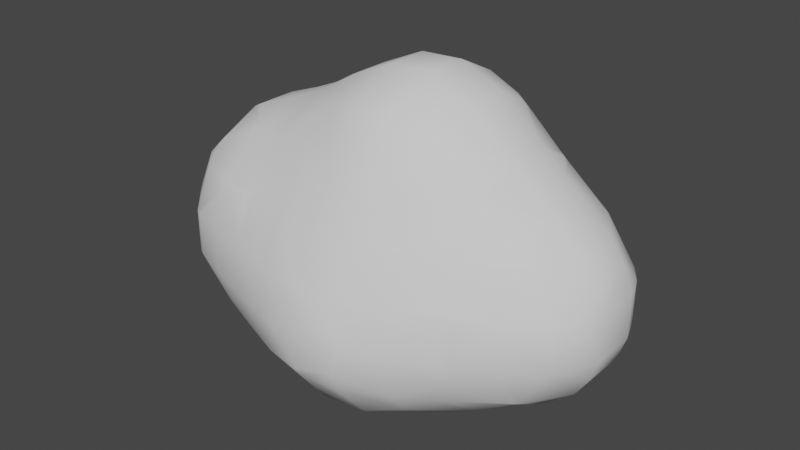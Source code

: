 # Source: NewCloud.blend  (saved by Blender 3.6.13; exported with 4.5.12 LTS)
import bpy
from mathutils import Matrix  # noqa: F401  (used for matrix-valued properties, if any)

bpy.ops.wm.read_factory_settings(use_empty=True)
scene = bpy.context.scene
scene.name = 'Scene'

# ---- collections
col_collection = bpy.data.collections.new('Collection'); scene.collection.children.link(col_collection)

# ---- world
world_world = bpy.data.worlds.new('World'); scene.world = world_world
world_world.use_nodes = True; world_world.node_tree.nodes.clear()
_N = world_world.node_tree.nodes; _L = world_world.node_tree.links
n0 = _N.new('ShaderNodeOutputWorld'); n0.name = 'World Output'; n0.location = (300, 300)
n1 = _N.new('ShaderNodeBackground'); n1.name = 'Background'; n1.location = (10, 300)
n1.inputs[0].default_value = (0.05088, 0.05088, 0.05088, 1.0)
_L.new(n1.outputs[0], n0.inputs[0])
n0.is_active_output = True
world_world.color = (0.05088, 0.05088, 0.05088)
world_world.use_sun_shadow = False
world_world.sun_shadow_jitter_overblur = 0.0

# ---- meshes
me_mesh = bpy.data.meshes.new('Mesh')
me_mesh.from_pydata([(1.8, 0.6, 1.301), (1.8, 0.4964, 1.4), (1.682, 0.6, 1.4), (2.126, 0.6, 1.0), (2.2, 0.5346, 1.0), (2.2, 0.2, 1.196), (1.978, 0.2, 1.4), (2.2, -0.2, 1.196), (1.978, -0.2, 1.4), (1.8, -0.2, 1.555), (1.8, 0.2, 1.555), (1.4, -0.2, 1.731), (1.4, 0.2, 1.731), (1.0, -0.2, 1.712), (1.0, 0.2, 1.712), (1.0, 0.6, 1.51), (1.4, 0.6, 1.532), (1.0, 0.7093, 1.4), (1.4, 0.7285, 1.4), (1.0, -0.6, 1.51), (1.4, -0.6, 1.532), (1.4, -0.7285, 1.4), (1.0, -0.7093, 1.4), (1.682, -0.6, 1.4), (0.7509, -0.6, 1.4), (0.6, -0.6, 1.317), (1.0, -0.9656, 1.0), (0.6, -0.8653, 1.0), (0.6, -1.0, 0.7944), (1.0, -1.0, 0.9375), (1.0, -1.179, 0.6), (0.6, -1.117, 0.6), (1.4, -1.0, 0.9053), (1.4, -1.148, 0.6), (1.8, -1.0, 0.6441), (1.8, -1.022, 0.6), (1.4, -0.9556, 1.0), (1.8, -0.808, 1.0), (1.852, -1.0, 0.6), (1.8, -1.185, 0.2), (2.2, -1.0, 0.2373), (2.2, -1.013, 0.2), (1.8, -1.259, -0.2), (2.2, -1.054, -0.2), (1.8, -1.153, -0.6), (2.2, -1.0, -0.4093), (2.042, -1.0, -0.6), (1.8, -1.0, -0.7994), (2.2, -0.8953, -0.6), (2.2, -0.6, -0.8569), (1.905, -0.6, -1.0), (1.8, -0.7069, -1.0), (2.2, -0.2, -0.9894), (2.173, -0.2, -1.0), (2.2, 0.2, -0.9888), (2.17, 0.2, -1.0), (1.8, -0.2, -1.14), (1.8, 0.2, -1.131), (1.4, -0.2, -1.25), (1.4, 0.2, -1.237), (1.4, -0.6, -1.182), (1.8, -0.6, -1.047), (1.4, -1.0, -1.012), (1.43, -1.0, -1.0), (1.0, -0.2, -1.29), (1.0, 0.2, -1.28), (0.6, -0.2, -1.252), (0.6, 0.2, -1.246), (0.6, -0.6, -1.173), (1.0, -0.6, -1.224), (0.6, -0.9554, -1.0), (0.7104, -1.0, -1.0), (1.0, -1.0, -1.053), (0.6, -1.0, -0.9676), (0.6, -1.292, -0.6), (1.0, -1.383, -0.6), (1.0, -1.075, -1.0), (0.6, -1.384, -0.2), (0.6681, -1.4, -0.2), (1.0, -1.4, -0.5514), (0.6, -1.312, 0.2), (1.0, -1.367, 0.2), (1.0, -1.4, 0.1044), (1.0, -1.458, -0.2), (1.4, -1.324, 0.2), (1.4, -1.4, -0.03839), (1.4, -1.424, -0.2), (1.4, -1.4, -0.445), (1.471, -1.4, -0.2), (1.4, -1.352, -0.6), (0.2, -1.137, -0.6), (0.2, -1.257, -0.2), (0.2, -0.6, -1.071), (0.2, -0.7416, -1.0), (0.2, -0.2, -1.173), (0.2, 0.2, -1.173), (-0.2, -0.2, -1.115), (-0.2, 0.2, -1.115), (-0.5302, 0.2, -1.0), (-0.5302, -0.2, -1.0), (-0.6, -0.2, -0.9608), (-0.6, 0.2, -0.9608), (-0.6, -0.6, -0.7759), (-0.2, -0.6, -0.9644), (-0.2, -0.534, -1.0), (-0.6, -0.7759, -0.6), (-0.2, -0.9732, -0.6), (-0.6, -0.9608, -0.2), (-0.5302, -1.0, -0.2), (-0.2, -1.0, -0.5528), (-0.6, -0.9608, 0.2), (-0.5302, -1.0, 0.2), (-0.6, -0.7759, 0.6), (-0.2, -0.9608, 0.6), (-0.2, -1.0, 0.5303), (-0.6, -0.6, 0.7759), (-0.2, -0.6, 0.9619), (-0.7759, -0.6, 0.6), (-0.9608, -0.2, 0.6), (-0.6, -0.2, 0.9608), (-1.0, -0.2, 0.5302), (-0.9608, -0.6, 0.2), (-1.0, -0.5302, 0.2), (-1.0, -0.5302, -0.2), (-0.9608, -0.6, -0.2), (-1.0, -0.2, -0.5302), (-0.7759, -0.6, -0.6), (-0.9608, -0.2, -0.6), (-0.9608, 0.2, -0.6), (-1.0, 0.2, -0.5302), (-0.7759, 0.6, -0.6), (-0.9608, 0.6, -0.2), (-1.0, 0.5302, -0.2), (-0.9608, 0.6, 0.2), (-1.0, 0.5302, 0.2), (-1.0, 0.2, 0.5302), (-0.7759, 0.6, 0.6), (-0.9608, 0.2, 0.6), (-0.6, 0.2, 0.9608), (-0.6, 0.6, 0.7759), (-0.6, 0.7759, 0.6), (-0.6, 0.9608, 0.2), (-0.6, 0.9608, -0.2), (-1.115, 0.2, 0.2), (-1.115, 0.2, -0.2), (-1.115, -0.2, -0.2), (-1.115, -0.2, 0.2), (-0.6, 0.7759, -0.6), (-0.6, 0.6, -0.7759), (-0.2, 0.6, -0.9633), (-0.2, 0.9657, -0.6), (-0.04928, 0.6, -1.0), (0.2, 0.71, -1.0), (0.2, 1.0, -0.734), (-0.08128, 1.0, -0.6), (-0.2, 1.0, -0.5384), (0.2, 1.086, -0.6), (0.2, 1.207, -0.2), (-0.2, 1.117, -0.2), (0.6, 1.196, -0.6), (0.6, 1.291, -0.2), (1.0, 1.252, -0.6), (1.0, 1.329, -0.2), (1.0, 1.261, 0.2), (0.6, 1.234, 0.2), (1.0, 1.123, 0.6), (0.6, 1.076, 0.6), (0.6, 1.0, 0.7502), (1.0, 1.0, 0.8891), (0.2, 1.0, 0.6004), (0.2, 1.0, 0.6), (0.6, 1.0, -0.8872), (1.0, 1.0, -0.9563), (0.6, 0.8711, -1.0), (1.0, 0.9478, -1.0), (0.6, 0.6, -1.149), (1.0, 0.6, -1.187), (1.4, 0.6, -1.141), (1.4, 0.8743, -1.0), (1.8, 0.6, -1.016), (1.8, 0.6312, -1.0), (1.839, 0.6, -1.0), (1.8, 1.0, -0.6903), (2.2, 0.6, -0.8449), (2.2, 0.8597, -0.6), (1.923, 1.0, -0.6), (2.2, 1.0, -0.2788), (1.8, 1.057, -0.6), (2.2, 1.016, -0.2), (1.8, 1.167, -0.2), (2.236, 1.0, -0.2), (2.2, 1.0, 0.1317), (1.4, 1.205, -0.6), (1.4, 1.282, -0.2), (1.4, 1.0, -0.8972), (2.6, 0.6, -0.6013), (2.6, 0.6013, -0.6), (2.602, 0.6, -0.6), (2.6, 0.2, -0.8229), (2.881, 0.2, -0.6), (2.6, -0.2, -0.8224), (2.881, -0.2, -0.6), (3.0, -0.2, -0.4228), (3.0, 0.2, -0.4228), (3.082, -0.2, -0.2), (3.082, 0.2, -0.2), (3.082, -0.2, 0.2), (3.082, 0.2, 0.2), (3.0, -0.2, 0.4228), (3.0, 0.2, 0.4228), (3.0, -0.4228, 0.2), (2.881, -0.2, 0.6), (2.881, 0.2, 0.6), (2.6, -0.2, 0.8549), (2.6, 0.2, 0.8549), (2.426, -0.2, 1.0), (2.426, 0.2, 1.0), (2.2, 0.6, 0.935), (2.6, 0.6, 0.6029), (2.603, 0.6, 0.6), (2.881, 0.6, 0.2), (3.0, 0.4228, 0.2), (3.0, 0.4228, -0.2), (2.881, 0.6, -0.2), (2.6, 0.8255, -0.2), (2.6, 0.8225, 0.2), (3.0, -0.4228, -0.2), (2.6, -0.6, -0.6034), (2.604, -0.6, -0.6), (2.6, -0.6035, -0.6), (2.6, -0.8294, -0.2), (2.881, -0.6, -0.2), (2.6, -0.8237, 0.2), (2.881, -0.6, 0.2), (2.6, -0.6027, 0.6), (2.603, -0.6, 0.6), (2.6, -0.6, 0.6029), (2.2, -0.6, 0.9355), (2.2, -0.8395, 0.6), (2.229, -1.0, 0.2), (2.299, -1.0, -0.2), (0.2, 0.6, -1.062), (-0.5302, 1.0, -0.2), (-0.2, 1.115, 0.2), (-0.5302, 1.0, 0.2), (-0.2, 1.0, 0.5302), (0.2, 1.175, 0.2), (0.1975, 1.0, 0.6), (-0.2, 0.9608, 0.6), (-0.2, 0.6, 0.9619), (0.2, 0.7028, 1.0), (-0.05283, 0.6, 1.0), (0.2, 0.6, 1.095), (-0.2, 0.2, 1.123), (-0.2, 0.5343, 1.0), (0.2, 0.2, 1.297), (-0.2, -0.2, 1.123), (0.2, -0.2, 1.297), (0.2, -0.6, 1.095), (-0.05283, -0.6, 1.0), (-0.2, -0.5343, 1.0), (0.2, -0.7033, 1.0), (0.3769, -0.2, 1.4), (0.6, -0.4934, 1.4), (0.6, -0.2, 1.533), (0.3769, 0.2, 1.4), (0.6, 0.2, 1.533), (0.6, 0.4934, 1.4), (-0.5302, -0.2, 1.0), (-0.5302, 0.2, 1.0), (0.6, 0.8566, 1.0), (0.6, 0.6, 1.317), (-0.2, 0.5331, -1.0), (-0.2, -1.117, 0.2), (0.09507, -1.0, 0.6), (0.2, -1.019, 0.6), (0.2, -1.213, 0.2), (0.2, -1.0, 0.6285), (-0.2, -1.124, -0.2), (-0.1298, -1.0, -0.6), (0.2, -1.0, -0.7919), (-0.06501, -0.6, -1.0), (2.2, -0.5346, 1.0), (1.8, 0.8017, 1.0), (1.8, 0.9898, 0.6), (2.2, 0.8304, 0.6), (1.8, 1.0, 0.5721), (2.161, 1.0, 0.2), (2.2, 0.9862, 0.2), (1.8, 1.119, 0.2), (1.4, 1.214, 0.2), (1.766, 1.0, 0.6), (1.4, 1.091, 0.6), (1.4, 1.0, 0.8453), (1.8, -0.4964, 1.4), (1.8, -0.6, 1.301), (2.126, -0.6, 1.0), (1.4, 0.94, 1.0), (0.7509, 0.6, 1.4), (1.0, 0.9496, 1.0), (1.4, -1.017, -1.0), (2.6, 0.6027, 0.6)], [], [(2, 1, 0), (5, 4, 3, 0), (1, 6, 5, 0), (5, 6, 8, 7), (8, 6, 10, 9), (9, 10, 12, 11), (11, 12, 14, 13), (12, 16, 15, 14), (16, 18, 17, 15), (20, 11, 13, 19), (22, 21, 20, 19), (21, 23, 20), (24, 22, 19), (26, 22, 24, 25), (27, 26, 25), (29, 26, 27, 28), (31, 30, 29, 28), (30, 33, 32, 29), (33, 35, 34, 32), (34, 37, 36, 32), (35, 38, 34), (40, 38, 35, 39), (41, 40, 39), (43, 41, 39, 42), (45, 43, 42, 44), (46, 45, 44), (46, 44, 47), (49, 48, 46, 47), (51, 50, 49, 47), (50, 53, 52, 49), (53, 55, 54, 52), (57, 55, 53, 56), (59, 57, 56, 58), (58, 56, 61, 60), (61, 51, 63, 62), (60, 61, 62), (65, 59, 58, 64), (67, 65, 64, 66), (66, 64, 69, 68), (72, 71, 70, 68), (69, 72, 68), (70, 71, 73), (76, 75, 74, 73), (71, 76, 73), (79, 78, 77, 74), (75, 79, 74), (82, 81, 80, 77), (78, 82, 77), (78, 83, 82), (85, 84, 81, 82), (83, 78, 79), (87, 86, 83, 79), (88, 86, 87), (86, 88, 85), (75, 89, 87, 79), (74, 77, 91, 90), (68, 70, 93, 92), (94, 66, 68, 92), (95, 67, 66, 94), (97, 95, 94, 96), (99, 98, 97, 96), (101, 98, 99, 100), (99, 104, 103, 102), (100, 99, 102), (103, 106, 105, 102), (109, 108, 107, 105), (106, 109, 105), (108, 111, 110, 107), (114, 113, 112, 110), (111, 114, 110), (112, 113, 116, 115), (117, 112, 115), (119, 118, 117, 115), (121, 117, 118, 120), (122, 121, 120), (124, 121, 122, 123), (126, 124, 123, 125), (127, 126, 125), (129, 128, 127, 125), (131, 130, 128, 129), (132, 131, 129), (134, 133, 131, 132), (136, 133, 134, 135), (137, 136, 135), (139, 136, 137, 138), (140, 136, 139), (133, 136, 140, 141), (131, 133, 141, 142), (144, 143, 134, 132), (146, 143, 144, 145), (135, 143, 146, 120), (130, 131, 142, 147), (130, 147, 148), (147, 150, 149, 148), (153, 152, 151, 149), (150, 154, 153, 149), (154, 150, 155), (157, 156, 154, 155), (158, 157, 155), (157, 160, 159, 156), (160, 162, 161, 159), (164, 163, 162, 160), (166, 165, 163, 164), (168, 165, 166, 167), (167, 166, 170, 169), (159, 161, 172, 171), (172, 174, 173, 171), (173, 174, 176, 175), (174, 178, 177, 176), (178, 180, 179, 177), (180, 181, 179), (183, 181, 180, 182), (185, 184, 183, 182), (184, 185, 186), (188, 186, 185, 187), (189, 188, 187), (188, 190, 186), (190, 188, 191), (193, 189, 187, 192), (192, 187, 182, 194), (187, 185, 182), (184, 196, 195, 183), (196, 197, 195), (195, 197, 199, 198), (198, 199, 201, 200), (201, 199, 203, 202), (203, 205, 204, 202), (205, 207, 206, 204), (206, 207, 209, 208), (210, 206, 208), (209, 212, 211, 208), (211, 212, 214, 213), (214, 216, 215, 213), (216, 214, 218, 217), (4, 216, 217), (220, 219, 212, 209), (221, 220, 209), (223, 220, 221, 222), (225, 220, 223, 224), (221, 207, 205, 222), (204, 206, 210, 226), (222, 205, 203), (204, 226, 202), (200, 201, 228, 227), (228, 229, 227), (228, 231, 230, 229), (231, 233, 232, 230), (233, 235, 234, 232), (234, 235, 236), (238, 234, 236, 237), (232, 234, 238, 40), (239, 232, 40), (229, 230, 240, 45), (48, 229, 45), (152, 173, 175, 241), (162, 193, 192, 161), (242, 158, 155), (242, 244, 243, 158), (243, 244, 245), (170, 246, 243, 245), (247, 170, 245), (248, 247, 245), (169, 247, 248, 249), (251, 250, 169, 249), (250, 251, 252), (252, 251, 254, 253), (255, 252, 253), (257, 255, 253, 256), (259, 258, 257, 256), (260, 259, 256), (259, 261, 258), (263, 262, 257, 258), (25, 263, 258), (262, 263, 264), (266, 265, 262, 264), (267, 265, 266), (268, 260, 256), (262, 265, 255, 257), (253, 269, 268, 256), (268, 269, 138, 119), (271, 270, 250, 252), (151, 152, 241), (154, 156, 153), (151, 272, 149), (144, 132, 129), (145, 144, 129, 125), (123, 145, 125), (122, 146, 145, 123), (118, 137, 135, 120), (146, 122, 120), (138, 137, 118, 119), (111, 273, 114), (276, 275, 274, 114), (273, 276, 114), (274, 275, 277), (91, 276, 273, 278), (274, 113, 114), (110, 121, 124, 107), (278, 108, 109), (106, 279, 109), (107, 124, 126, 105), (280, 279, 106, 103), (281, 93, 280, 103), (90, 279, 280), (104, 281, 103), (126, 127, 100, 102), (127, 128, 101, 100), (98, 272, 97), (104, 99, 96), (55, 181, 183, 54), (54, 198, 200, 52), (52, 200, 227, 49), (63, 51, 47), (46, 48, 45), (240, 43, 45), (238, 38, 40), (275, 31, 28, 277), (28, 27, 261, 277), (24, 263, 25), (13, 14, 266, 264), (215, 216, 5, 7), (282, 215, 7), (3, 283, 0), (3, 217, 285, 284), (283, 3, 284), (285, 288, 287, 286), (284, 285, 286), (287, 288, 191), (287, 289, 286), (291, 286, 289, 290), (292, 291, 290), (291, 292, 293), (6, 1, 10), (294, 8, 9), (7, 8, 294, 295), (296, 282, 7, 295), (37, 296, 295), (294, 23, 295), (232, 239, 240, 230), (2, 18, 16), (2, 0, 283, 297), (18, 2, 297), (290, 289, 189, 193), (294, 9, 11, 20), (23, 294, 20), (295, 23, 21, 36), (37, 295, 36), (44, 42, 88, 87), (89, 44, 87), (17, 298, 15), (17, 299, 270, 271), (298, 17, 271), (267, 298, 271), (246, 164, 160, 157), (149, 272, 98, 101), (148, 149, 101), (24, 19, 13, 264), (263, 24, 264), (90, 91, 278, 109), (279, 90, 109), (3, 4, 217), (225, 224, 190, 191), (288, 225, 191), (282, 296, 237), (210, 233, 231, 226), (56, 53, 50, 61), (42, 39, 84, 85), (88, 42, 85), (47, 44, 89, 300), (63, 47, 300), (17, 18, 297, 299), (299, 297, 293, 168), (64, 58, 60, 69), (84, 33, 30, 81), (83, 86, 85, 82), (300, 89, 75, 76), (62, 300, 76, 72), (254, 251, 249), (141, 244, 242, 142), (259, 260, 116), (92, 281, 104, 96), (94, 92, 96), (77, 80, 276, 91), (73, 74, 90, 280), (219, 301, 218), (301, 219, 220, 225), (224, 223, 197, 196), (212, 219, 218, 214), (207, 221, 209), (197, 223, 222, 203), (199, 197, 203), (235, 211, 213, 236), (235, 233, 210, 208), (211, 235, 208), (231, 228, 201, 202), (226, 231, 202), (218, 301, 285, 217), (285, 301, 225, 288), (224, 196, 184, 186), (190, 224, 186), (183, 195, 198, 54), (213, 215, 282, 237), (236, 213, 237), (41, 239, 40), (227, 229, 48, 49), (283, 284, 291, 293), (297, 283, 293), (15, 298, 267, 266), (14, 15, 266), (175, 176, 65, 67), (81, 30, 31, 80), (76, 71, 72), (291, 284, 286), (287, 191, 188, 189), (289, 287, 189), (182, 180, 178, 194), (216, 4, 5), (179, 181, 55, 57), (237, 296, 37, 34), (38, 238, 237, 34), (240, 239, 41, 43), (50, 51, 61), (293, 292, 165, 168), (163, 290, 193, 162), (194, 178, 174, 172), (176, 177, 59, 65), (32, 36, 26, 29), (69, 60, 62, 72), (170, 247, 169), (243, 246, 157, 158), (171, 173, 152, 153), (254, 269, 253), (151, 241, 95, 97), (272, 151, 97), (277, 261, 259, 116), (113, 274, 277, 116), (273, 111, 108, 278), (93, 281, 92), (270, 299, 168, 167), (165, 292, 290, 163), (161, 192, 194, 172), (1, 2, 16, 12), (10, 1, 12), (177, 179, 57, 59), (36, 21, 22, 26), (39, 35, 33, 84), (63, 300, 62), (250, 270, 167, 169), (170, 166, 164, 246), (156, 159, 171, 153), (267, 271, 252, 255), (265, 267, 255), (241, 175, 67, 95), (261, 27, 25, 258), (80, 31, 275, 276), (93, 70, 73, 280), (249, 248, 140, 139), (248, 245, 244, 141), (140, 248, 141), (242, 155, 150, 147), (142, 242, 147), (254, 249, 139, 138), (269, 254, 138), (134, 143, 135), (128, 130, 148, 101), (260, 268, 119, 115), (116, 260, 115), (112, 117, 121, 110), (105, 126, 102)])
me_mesh.polygons.foreach_set('use_smooth', [True] * 369)
me_mesh.update()

# ---- objects
ob_cloud = bpy.data.objects.new('Cloud', me_mesh)

# ---- transforms, parenting, visibility, modifiers, constraints
ob_cloud.location = (-0.3153, 0.0, 0.0)

# ---- collection membership
col_collection.objects.link(ob_cloud)

# ---- scene / render settings (as saved in the file)
scene.frame_start = 1; scene.frame_end = 250; scene.frame_set(1)
scene.render.engine = 'BLENDER_EEVEE_NEXT'
scene.cycles.sampling_pattern = 'TABULATED_SOBOL'
scene.view_settings.view_transform = 'Filmic'
bpy.context.view_layer.update()

# ---- added for rendering (the .blend has no active camera and no usable light): camera, sun
cam_auto = bpy.data.cameras.new('AutoCamera')
cam_auto.lens = 50.0
cam_auto.sensor_width = 36.0
cam_auto.clip_end = 1000.0
ob_auto_camera = bpy.data.objects.new('AutoCamera', cam_auto)
scene.collection.objects.link(ob_auto_camera)
ob_auto_camera.location = (6.103, -6.58612, 4.56842)
ob_auto_camera.rotation_euler = (1.09748, -7.21219e-08, 0.694738)
scene.camera = ob_auto_camera
light_auto_sun = bpy.data.lights.new('AutoSun', 'SUN')
light_auto_sun.energy = 3.0
light_auto_sun.angle = 0.0523599
ob_auto_sun = bpy.data.objects.new('AutoSun', light_auto_sun)
scene.collection.objects.link(ob_auto_sun)
ob_auto_sun.rotation_euler = (0.872665, 0.174533, 0.523599)
bpy.context.view_layer.update()
